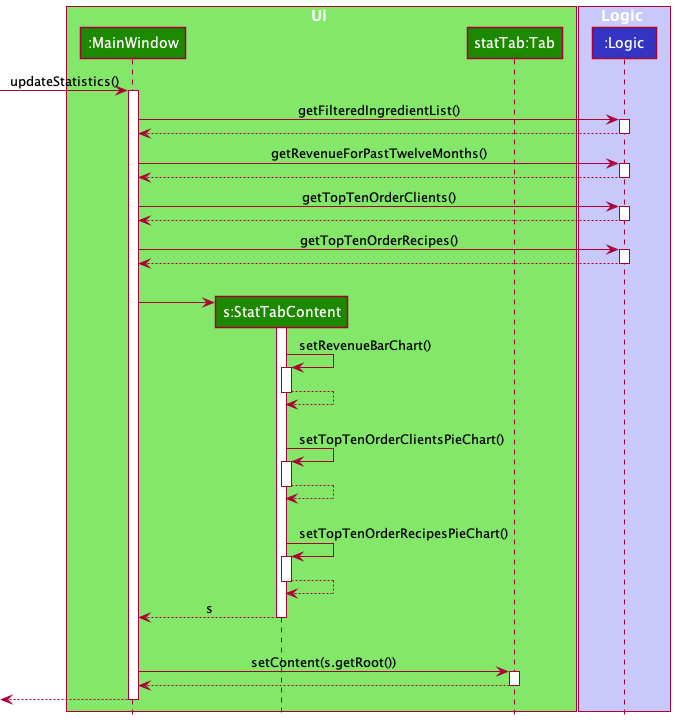

The diagram above was rendered by PlantUML. Its source (embedded in the PNG):
@startuml
'https://plantuml.com/sequence-diagram

!include style.puml

box Ui UI_COLOR_T1
participant ":MainWindow" as MainWindow UI_COLOR
participant "s:StatTabContent" as StatTabContent UI_COLOR
participant "statTab:Tab" as StatTab UI_COLOR
end box

box Logic LOGIC_COLOR_T1
participant ":Logic" as Logic LOGIC_COLOR
end box

[-> MainWindow : updateStatistics()
activate MainWindow

MainWindow -> Logic : getFilteredIngredientList()
activate Logic

Logic --> MainWindow
deactivate Logic

MainWindow -> Logic : getRevenueForPastTwelveMonths()
activate Logic

Logic --> MainWindow
deactivate Logic

MainWindow -> Logic : getTopTenOrderClients()
activate Logic

Logic --> MainWindow
deactivate Logic

MainWindow -> Logic : getTopTenOrderRecipes()
activate Logic

Logic --> MainWindow
deactivate Logic
|||
create StatTabContent
MainWindow -> StatTabContent
activate StatTabContent

StatTabContent -> StatTabContent : setRevenueBarChart()
activate StatTabContent

StatTabContent --> StatTabContent
deactivate StatTabContent
|||
StatTabContent -> StatTabContent : setTopTenOrderClientsPieChart()
activate StatTabContent

StatTabContent --> StatTabContent
deactivate StatTabContent
|||
StatTabContent -> StatTabContent : setTopTenOrderRecipesPieChart()
activate StatTabContent

StatTabContent --> StatTabContent
deactivate StatTabContent

StatTabContent --> MainWindow : s
deactivate StatTabContent
|||
MainWindow -> StatTab : setContent(s.getRoot())
activate StatTab

StatTab --> MainWindow
deactivate StatTab

[<-- MainWindow
deactivate MainWindow
@enduml